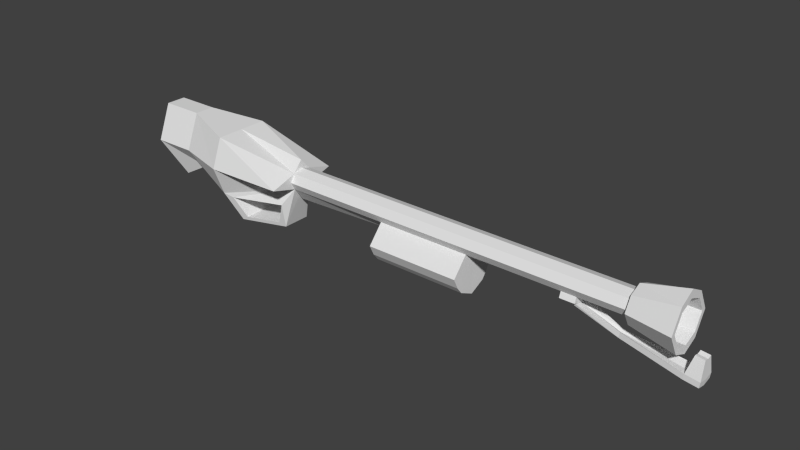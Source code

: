 # Source: Flamethrower.blend  (saved by Blender 2.74.0; exported with 4.5.12 LTS)
import bpy
from mathutils import Matrix  # noqa: F401  (used for matrix-valued properties, if any)

bpy.ops.wm.read_factory_settings(use_empty=True)
scene = bpy.context.scene
scene.name = 'Scene'

# ---- collections
col_collection_1 = bpy.data.collections.new('Collection 1'); scene.collection.children.link(col_collection_1)

# ---- materials (node trees are filled in below, after node groups)
mat_material = bpy.data.materials.new('Material')
mat_material.alpha_threshold = 0.0
mat_material.use_transparent_shadow = False
mat_material.roughness = 0.5
mat_material.line_color = (0.0, 0.0, 0.0, 1.0)

# ---- material node trees

# ---- world
world_world = bpy.data.worlds.new('World'); scene.world = world_world
world_world.color = (0.05088, 0.05088, 0.05088)
world_world.use_sun_shadow = False
world_world.sun_shadow_jitter_overblur = 0.0
world_world.cycles.sampling_method = 'MANUAL'
world_world.cycles.sample_map_resolution = 256

# ---- meshes
me_cube = bpy.data.meshes.new('Cube')
me_cube.from_pydata([(4.434, -0.1522, -0.1189), (-1.074, -0.1522, -0.1189), (4.434, -0.1522, 0.1265), (-1.074, -0.1522, 0.1265), (4.434, 0.0, -0.1593), (-1.074, 0.0, -0.3255), (4.434, 0.0, 0.1761), (-1.074, 0.0, 0.1761), (-1.074, 0.0, -0.1466), (-1.074, 0.0, 0.3), (-3.032, -0.1571, -0.3104), (-3.138, -0.1571, 0.5524), (-3.032, 0.0, -0.3104), (-3.138, 0.0, 0.5524), (4.434, -0.2202, 0.00383), (-1.074, -0.2202, 0.00383), (-1.074, -0.5764, 0.0), (-1.074, 0.0, 0.0), (-3.138, -0.3772, -4.172e-07), (-3.138, 0.0, -4.172e-07), (5.093, 0.0, -0.4264), (-3.475, -0.1571, -0.5524), (-3.808, -0.1571, 0.5524), (-3.475, 0.0, -0.5524), (-3.808, 0.0, 0.5524), (-3.808, -0.3772, -4.172e-07), (-3.808, 0.0, -4.172e-07), (-2.314, 0.0, 0.4517), (-2.314, -0.6068, -2.507e-07), (-2.314, 0.0, -2.507e-07), (-2.314, 0.0, -0.4517), (-2.314, -0.4346, 0.4517), (-2.314, -0.4346, -0.4517), (-1.23, -0.2183, -0.7558), (-1.23, 0.0, -0.7558), (-2.053, 0.0, -0.8565), (-2.053, -0.3171, -0.8565), (-1.225, -0.293, -0.3738), (-2.15, -0.404, -0.487), (-1.341, -0.2426, -0.714), (-1.955, -0.3163, -0.7892), (-1.225, 0.0, -0.3738), (-2.15, 0.0, -0.487), (-1.341, 0.0, -0.714), (-1.955, 0.0, -0.7892), (4.434, 0.0, -0.264), (4.434, -0.1934, -0.1978), (4.434, -0.3046, 0.002864), (4.434, -0.1934, 0.2036), (4.434, 0.0, 0.2846), (5.093, -0.2405, -0.3203), (5.093, -0.4188, 0.001366), (5.093, -0.2405, 0.3231), (5.093, 0.0, 0.453), (4.76, 0.0, -0.3042), (5.093, 0.0, -0.3042), (5.093, -0.2149, -0.2282), (5.093, -0.3427, 0.002493), (5.093, -0.2149, 0.2332), (5.093, 0.0, 0.3263), (4.76, -0.2149, -0.2282), (4.76, -0.3427, 0.002493), (4.76, -0.2149, 0.2332), (4.76, 0.0, 0.3263), (4.76, 0.0, 0.002493), (3.477, -0.1522, -0.1189), (3.477, -0.1522, 0.1265), (3.477, 0.0, 0.1761), (3.477, 0.0, -0.1882), (3.477, -0.2202, 0.00383), (3.701, 0.0, 0.1761), (3.701, -0.1522, -0.1189), (3.701, -0.1522, 0.1265), (3.701, 0.0, -0.1815), (3.701, -0.2202, 0.00383), (3.702, -0.1873, -0.1999), (3.479, -0.1873, -0.1999), (3.702, 0.0, -0.2625), (3.479, 0.0, -0.2693), (3.635, -0.1308, -0.2198), (3.546, -0.1308, -0.2198), (3.635, 0.0, -0.2447), (3.546, 0.0, -0.2473), (4.27, -0.04662, -0.4421), (4.259, -0.04662, -0.5252), (4.27, 0.0, -0.467), (4.259, 0.0, -0.5527), (5.178, -0.1332, -0.5963), (5.168, -0.1332, -0.6793), (5.178, 0.0, -0.6211), (5.168, 0.0, -0.7069), (5.391, -0.1384, -0.623), (5.38, -0.1384, -0.706), (5.391, 0.0, -0.6478), (5.38, 0.0, -0.7335), (5.253, -0.06862, -0.3365), (5.253, 0.0, -0.352), (5.385, -0.07189, -0.3532), (5.385, 0.0, -0.3687), (0.5787, -0.1522, -0.1189), (0.5787, -0.1522, 0.1265), (0.5787, 0.0, -0.2757), (0.5787, -0.2202, 0.00383), (0.5787, 0.0, 0.1761), (2.028, 0.0, 0.1761), (2.028, -0.1522, -0.1189), (2.028, -0.1522, 0.1265), (2.028, 0.0, -0.2319), (2.028, -0.2202, 0.00383), (2.032, -0.3938, -0.3915), (0.5828, -0.3938, -0.3915), (2.032, 0.0, -0.5045), (0.5828, 0.0, -0.5482), (2.035, -0.3192, -0.5508), (0.5852, -0.3192, -0.5508), (2.035, 0.0, -0.6638), (0.5852, 0.0, -0.7075), (2.036, -0.2357, -0.6569), (0.5868, -0.2357, -0.6569), (2.036, 0.0, -0.7699), (0.5868, 0.0, -0.8137)], [], [(101, 99, 1, 5), (103, 7, 3, 100), (102, 100, 3, 15), (10, 18, 25, 21), (13, 19, 26, 24), (27, 29, 19, 13), (99, 102, 15, 1), (17, 5, 8), (3, 7, 9), (5, 1, 8), (29, 30, 12, 19), (15, 3, 16), (31, 27, 13, 11), (30, 32, 10, 12), (28, 31, 11, 18), (32, 28, 18, 10), (1, 15, 16), (7, 17, 9), (25, 22, 24, 26), (21, 25, 26, 23), (19, 12, 23, 26), (11, 13, 24, 22), (12, 10, 21, 23), (18, 11, 22, 25), (1, 16, 28, 32), (16, 3, 31, 28), (32, 30, 35, 36), (3, 9, 27, 31), (17, 8, 30, 29), (9, 17, 29, 27), (34, 33, 36, 35), (33, 1, 37, 39), (8, 1, 33, 34), (32, 36, 40, 38), (36, 33, 39, 40), (1, 32, 38, 37), (39, 37, 41, 43), (38, 40, 44, 42), (40, 39, 43, 44), (37, 38, 42, 41), (0, 4, 45, 46), (2, 14, 47, 48), (6, 2, 48, 49), (14, 0, 46, 47), (46, 45, 20, 50), (48, 47, 51, 52), (49, 48, 52, 53), (47, 46, 50, 51), (50, 20, 55, 56), (52, 51, 57, 58), (53, 52, 58, 59), (51, 50, 56, 57), (56, 55, 54, 60), (58, 57, 61, 62), (59, 58, 62, 63), (57, 56, 60, 61), (54, 64, 60), (61, 60, 64), (62, 64, 63), (62, 61, 64), (71, 74, 69, 65), (74, 72, 66, 69), (70, 67, 66, 72), (73, 71, 75, 77), (4, 0, 71, 73), (6, 70, 72, 2), (14, 2, 72, 74), (0, 14, 74, 71), (77, 75, 79, 81), (65, 68, 78, 76), (71, 65, 76, 75), (81, 79, 83, 85), (76, 78, 82, 80), (75, 76, 80, 79), (85, 83, 87, 89), (80, 82, 86, 84), (79, 80, 84, 83), (87, 91, 97, 95), (84, 86, 90, 88), (83, 84, 88, 87), (93, 91, 92, 94), (88, 90, 94, 92), (87, 88, 92, 91), (96, 95, 97, 98), (91, 93, 98, 97), (89, 87, 95, 96), (105, 108, 102, 99), (108, 106, 100, 102), (104, 103, 100, 106), (107, 105, 109, 111), (68, 65, 105, 107), (67, 104, 106, 66), (69, 66, 106, 108), (65, 69, 108, 105), (111, 109, 113, 115), (99, 101, 112, 110), (105, 99, 110, 109), (115, 113, 117, 119), (110, 112, 116, 114), (109, 110, 114, 113), (119, 117, 118, 120), (114, 116, 120, 118), (113, 114, 118, 117)])
_uv = me_cube.uv_layers.new(name='UVMap')
_uv.uv.foreach_set('vector', [0.2812, 0.9531, 0.3438, 0.9531, 0.3438, 0.9688, 0.2812, 0.9688, 0.3281, 0.9062, 0.3438, 0.9062, 0.3438, 0.9688, 0.3281, 0.9688, 0.2812, 0.9531, 0.3438, 0.9531, 0.3438, 0.9688, 0.2812, 0.9688, 0.03125, 0.9062, 0.09375, 0.9062, 0.09375, 0.9688, 0.03125, 0.9688, 0.03125, 0.9062, 0.09375, 0.9062, 0.09375, 0.9688, 0.03125, 0.9688, 0.03125, 0.9062, 0.09375, 0.9062, 0.09375, 0.9688, 0.03125, 0.9688, 0.2812, 0.9531, 0.3438, 0.9531, 0.3438, 0.9688, 0.2812, 0.9688, 0.03125, 0.9062, 0.09375, 0.9062, 0.09375, 0.9688, 0.03125, 0.9062, 0.09375, 0.9062, 0.09375, 0.9688, 0.03125, 0.9062, 0.09375, 0.9062, 0.09375, 0.9688, 0.03125, 0.9062, 0.09375, 0.9062, 0.09375, 0.9688, 0.03125, 0.9688, 0.03125, 0.9062, 0.09375, 0.9062, 0.09375, 0.9688, 0.03125, 0.9062, 0.09375, 0.9062, 0.09375, 0.9688, 0.03125, 0.9688, 0.03125, 0.9062, 0.09375, 0.9062, 0.09375, 0.9688, 0.03125, 0.9688, 0.03125, 0.9062, 0.09375, 0.9062, 0.09375, 0.9688, 0.03125, 0.9688, 0.03125, 0.9062, 0.09375, 0.9062, 0.09375, 0.9688, 0.03125, 0.9688, 0.03125, 0.9062, 0.09375, 0.9062, 0.09375, 0.9688, 0.03125, 0.9062, 0.09375, 0.9062, 0.09375, 0.9688, 0.03125, 0.9062, 0.09375, 0.9062, 0.09375, 0.9688, 0.03125, 0.9688, 0.03125, 0.9062, 0.09375, 0.9062, 0.09375, 0.9688, 0.03125, 0.9688, 0.03125, 0.9062, 0.09375, 0.9062, 0.09375, 0.9688, 0.03125, 0.9688, 0.03125, 0.9062, 0.09375, 0.9062, 0.09375, 0.9688, 0.03125, 0.9688, 0.03125, 0.9062, 0.09375, 0.9062, 0.09375, 0.9688, 0.03125, 0.9688, 0.03125, 0.9062, 0.09375, 0.9062, 0.09375, 0.9688, 0.03125, 0.9688, 0.03125, 0.9062, 0.09375, 0.9062, 0.09375, 0.9688, 0.03125, 0.9688, 0.03125, 0.9062, 0.09375, 0.9062, 0.09375, 0.9688, 0.03125, 0.9688, 0.2812, 0.9062, 0.3438, 0.9062, 0.3438, 0.9688, 0.2812, 0.9688, 0.03125, 0.9062, 0.09375, 0.9062, 0.09375, 0.9688, 0.03125, 0.9688, 0.03125, 0.9062, 0.09375, 0.9062, 0.09375, 0.9688, 0.03125, 0.9688, 0.03125, 0.9062, 0.09375, 0.9062, 0.09375, 0.9688, 0.03125, 0.9688, 0.2812, 0.9062, 0.3438, 0.9062, 0.3438, 0.9688, 0.2812, 0.9688, 0.2812, 0.9062, 0.3438, 0.9062, 0.3438, 0.9688, 0.2812, 0.9688, 0.2812, 0.9062, 0.3438, 0.9062, 0.3438, 0.9688, 0.2812, 0.9688, 0.2812, 0.9062, 0.3438, 0.9062, 0.3438, 0.9688, 0.2812, 0.9688, 0.2812, 0.9062, 0.3438, 0.9062, 0.3438, 0.9688, 0.2812, 0.9688, 0.03125, 0.9062, 0.09375, 0.9062, 0.09375, 0.9688, 0.03125, 0.9688, 0.2812, 0.9062, 0.3438, 0.9062, 0.3438, 0.9688, 0.2812, 0.9688, 0.2812, 0.9062, 0.3438, 0.9062, 0.3438, 0.9688, 0.2812, 0.9688, 0.2812, 0.9062, 0.3438, 0.9062, 0.3438, 0.9688, 0.2812, 0.9688, 0.03125, 0.9062, 0.09375, 0.9062, 0.09375, 0.9688, 0.03125, 0.9688, 0.3438, 0.9062, 0.2812, 0.9062, 0.2812, 0.9062, 0.3438, 0.9062, 0.3438, 0.9062, 0.2812, 0.9062, 0.2812, 0.9062, 0.3438, 0.9062, 0.2812, 0.9062, 0.2812, 0.9688, 0.2812, 0.9688, 0.2812, 0.9062, 0.3438, 0.9062, 0.2812, 0.9062, 0.2812, 0.9062, 0.3438, 0.9062, 0.3438, 0.9062, 0.2812, 0.9062, 0.2812, 0.9062, 0.3438, 0.9062, 0.3438, 0.9062, 0.2812, 0.9062, 0.2812, 0.9062, 0.3438, 0.9062, 0.2812, 0.9062, 0.2812, 0.9688, 0.2812, 0.9688, 0.2812, 0.9062, 0.3438, 0.9062, 0.2812, 0.9062, 0.2812, 0.9062, 0.3438, 0.9062, 0.3438, 0.9062, 0.2812, 0.9062, 0.2812, 0.9062, 0.3438, 0.9062, 0.3438, 0.9062, 0.2812, 0.9062, 0.2812, 0.9062, 0.3438, 0.9062, 0.2812, 0.9062, 0.2812, 0.9688, 0.2812, 0.9688, 0.2812, 0.9062, 0.3438, 0.9062, 0.2812, 0.9062, 0.2812, 0.9062, 0.3438, 0.9062, 0.3438, 0.9062, 0.2812, 0.9062, 0.2812, 0.9062, 0.3438, 0.9062, 0.3438, 0.9062, 0.2812, 0.9062, 0.2812, 0.9062, 0.3438, 0.9062, 0.2812, 0.9062, 0.2812, 0.9688, 0.2812, 0.9688, 0.2812, 0.9062, 0.3438, 0.9062, 0.2812, 0.9062, 0.2812, 0.9062, 0.3438, 0.9062, 0.0, 0.0, 0.0, 0.0, 0.2812, 0.9062, 0.0, 0.0, 0.2812, 0.9062, 0.0, 0.0, 0.0, 0.0, 0.0, 0.0, 0.2812, 0.9688, 0.0, 0.0, 0.2812, 0.9062, 0.0, 0.0, 0.2812, 0.9219, 0.3438, 0.9219, 0.3438, 0.9375, 0.2812, 0.9375, 0.2812, 0.9219, 0.3438, 0.9219, 0.3438, 0.9375, 0.2812, 0.9375, 0.2969, 0.9062, 0.3125, 0.9062, 0.3125, 0.9688, 0.2969, 0.9688, 0.2812, 0.9219, 0.3438, 0.9219, 0.3438, 0.9219, 0.2812, 0.9219, 0.2812, 0.9062, 0.3438, 0.9062, 0.3438, 0.9219, 0.2812, 0.9219, 0.2812, 0.9062, 0.2969, 0.9062, 0.2969, 0.9688, 0.2812, 0.9688, 0.2812, 0.9062, 0.3438, 0.9062, 0.3438, 0.9219, 0.2812, 0.9219, 0.2812, 0.9062, 0.3438, 0.9062, 0.3438, 0.9219, 0.2812, 0.9219, 0.2812, 0.9219, 0.3438, 0.9219, 0.3438, 0.9219, 0.2812, 0.9219, 0.3438, 0.9375, 0.2812, 0.9375, 0.2812, 0.9375, 0.3438, 0.9375, 0.2812, 0.9219, 0.2812, 0.9375, 0.2812, 0.9375, 0.2812, 0.9219, 0.2812, 0.9219, 0.3438, 0.9219, 0.3438, 0.9219, 0.2812, 0.9219, 0.3438, 0.9375, 0.2812, 0.9375, 0.2812, 0.9375, 0.3438, 0.9375, 0.2812, 0.9219, 0.2812, 0.9375, 0.2812, 0.9375, 0.2812, 0.9219, 0.2812, 0.9219, 0.3438, 0.9219, 0.3438, 0.9219, 0.2812, 0.9219, 0.3438, 0.9375, 0.2812, 0.9375, 0.2812, 0.9375, 0.3438, 0.9375, 0.2812, 0.9219, 0.2812, 0.9375, 0.2812, 0.9375, 0.2812, 0.9219, 0.2812, 0.9219, 0.2812, 0.9219, 0.2812, 0.9219, 0.2812, 0.9219, 0.3438, 0.9375, 0.2812, 0.9375, 0.2812, 0.9375, 0.3438, 0.9375, 0.2812, 0.9219, 0.2812, 0.9375, 0.2812, 0.9375, 0.2812, 0.9219, 0.2812, 0.9219, 0.3438, 0.9219, 0.3438, 0.9375, 0.2812, 0.9375, 0.3438, 0.9375, 0.2812, 0.9375, 0.2812, 0.9375, 0.3438, 0.9375, 0.2812, 0.9219, 0.2812, 0.9375, 0.2812, 0.9375, 0.2812, 0.9219, 0.2812, 0.9219, 0.3438, 0.9219, 0.3438, 0.9219, 0.2812, 0.9219, 0.3438, 0.9219, 0.2812, 0.9219, 0.2812, 0.9219, 0.3438, 0.9219, 0.2812, 0.9219, 0.3438, 0.9219, 0.3438, 0.9219, 0.2812, 0.9219, 0.2812, 0.9453, 0.3438, 0.9453, 0.3438, 0.9531, 0.2812, 0.9531, 0.2812, 0.9453, 0.3438, 0.9453, 0.3438, 0.9531, 0.2812, 0.9531, 0.3203, 0.9062, 0.3281, 0.9062, 0.3281, 0.9688, 0.3203, 0.9688, 0.2812, 0.9453, 0.3438, 0.9453, 0.3438, 0.9453, 0.2812, 0.9453, 0.2812, 0.9375, 0.3438, 0.9375, 0.3438, 0.9453, 0.2812, 0.9453, 0.3125, 0.9062, 0.3203, 0.9062, 0.3203, 0.9688, 0.3125, 0.9688, 0.2812, 0.9375, 0.3438, 0.9375, 0.3438, 0.9453, 0.2812, 0.9453, 0.2812, 0.9375, 0.3438, 0.9375, 0.3438, 0.9453, 0.2812, 0.9453, 0.2812, 0.9453, 0.3438, 0.9453, 0.3438, 0.9453, 0.2812, 0.9453, 0.3438, 0.9531, 0.2812, 0.9531, 0.2812, 0.9531, 0.3438, 0.9531, 0.2812, 0.9453, 0.2812, 0.9531, 0.2812, 0.9531, 0.2812, 0.9453, 0.2812, 0.9453, 0.3438, 0.9453, 0.3438, 0.9453, 0.2812, 0.9453, 0.3438, 0.9531, 0.2812, 0.9531, 0.2812, 0.9531, 0.3438, 0.9531, 0.2812, 0.9453, 0.2812, 0.9531, 0.2812, 0.9531, 0.2812, 0.9453, 0.2812, 0.9453, 0.3438, 0.9453, 0.3438, 0.9531, 0.2812, 0.9531, 0.3438, 0.9531, 0.2812, 0.9531, 0.2812, 0.9531, 0.3438, 0.9531, 0.2812, 0.9453, 0.2812, 0.9531, 0.2812, 0.9531, 0.2812, 0.9453])
me_cube.materials.append(mat_material)
me_cube.use_remesh_preserve_volume = False
me_cube.use_remesh_preserve_attributes = False
me_cube.use_mirror_vertex_groups = False
me_cube.update()

# ---- objects
ob_cube = bpy.data.objects.new('Cube', me_cube)

# ---- transforms, parenting, visibility, modifiers, constraints
ob_cube.location = (0.0, 0.0, 0.0)
ob_cube.lock_rotations_4d = False
ob_cube.empty_display_type = 'ARROWS'
ob_cube.lineart.crease_threshold = 0.0
_m = ob_cube.modifiers.new('Mirror', 'MIRROR')
_m.use_axis = (False, True, False)
_m.use_clip = True

# ---- collection membership
col_collection_1.objects.link(ob_cube)

# ---- scene / render settings (as saved in the file)
scene.frame_start = 1; scene.frame_end = 250; scene.frame_set(1)
scene.render.engine = 'BLENDER_EEVEE_NEXT'
scene.render.resolution_percentage = 50
scene.render.dither_intensity = 0.0
scene.cycles.use_denoising = False
scene.cycles.samples = 10
scene.cycles.sampling_pattern = 'TABULATED_SOBOL'
scene.cycles.light_sampling_threshold = 0.0
scene.cycles.use_adaptive_sampling = False
scene.cycles.use_light_tree = False
scene.cycles.blur_glossy = 0.0
scene.cycles.pixel_filter_type = 'GAUSSIAN'
scene.cycles.sample_clamp_indirect = 0.0
scene.view_settings.view_transform = 'Standard'
bpy.context.view_layer.update()

# ---- added for rendering (the .blend has no active camera and no usable light): camera, sun
cam_auto = bpy.data.cameras.new('AutoCamera')
cam_auto.lens = 50.0
cam_auto.sensor_width = 36.0
cam_auto.clip_end = 1000.0
ob_auto_camera = bpy.data.objects.new('AutoCamera', cam_auto)
scene.collection.objects.link(ob_auto_camera)
ob_auto_camera.location = (9.47414, -10.4194, 6.79417)
ob_auto_camera.rotation_euler = (1.09748, -7.21219e-08, 0.694738)
scene.camera = ob_auto_camera
light_auto_sun = bpy.data.lights.new('AutoSun', 'SUN')
light_auto_sun.energy = 3.0
light_auto_sun.angle = 0.0523599
ob_auto_sun = bpy.data.objects.new('AutoSun', light_auto_sun)
scene.collection.objects.link(ob_auto_sun)
ob_auto_sun.rotation_euler = (0.872665, 0.174533, 0.523599)
bpy.context.view_layer.update()
